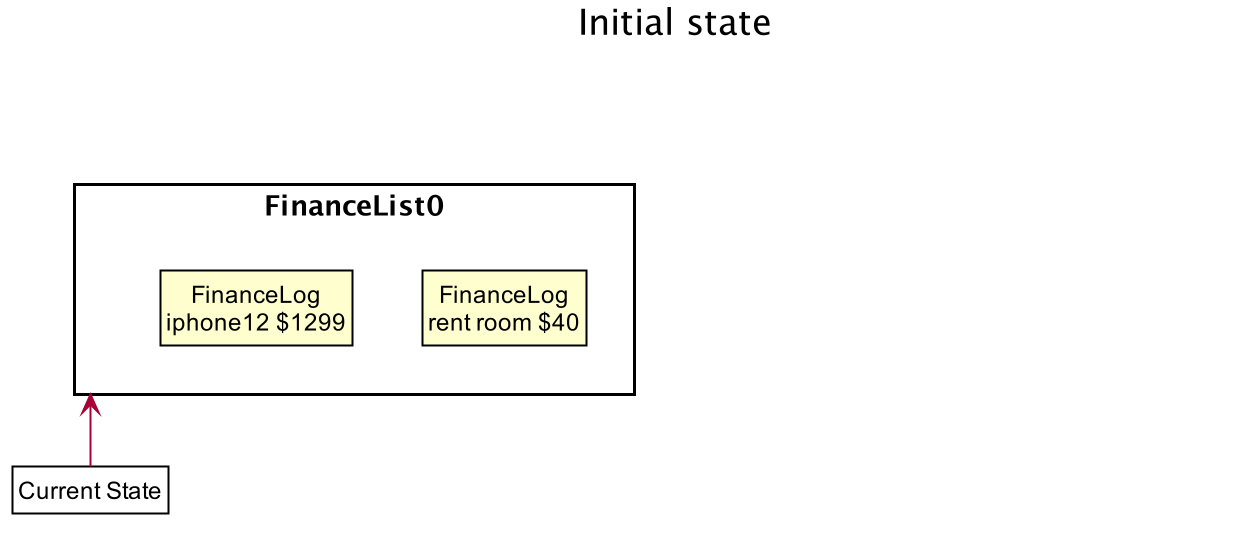

The diagram above was rendered by PlantUML. Its source (embedded in the PNG):
@startuml





skinparam BackgroundColor #FFFFFFF

skinparam Shadowing false

skinparam Class {
    FontColor #FFFFFF
    BorderThickness 1
    BorderColor #FFFFFF
    StereotypeFontColor #FFFFFF
    FontName Arial
}

skinparam Actor {
    BorderColor #000000
    Color #000000
    FontName Arial
}

skinparam Sequence {
    MessageAlign center
    BoxFontSize 15
    BoxPadding 0
    BoxFontColor #FFFFFF
    FontName Arial
}

skinparam Participant {
    FontColor #FFFFFFF
    Padding 20
}

skinparam MinClassWidth 50
skinparam ParticipantPadding 10
skinparam Shadowing false
skinparam DefaultTextAlignment center
skinparam packageStyle Rectangle

hide footbox
hide members
hide circle
skinparam ClassFontColor #000000
skinparam ClassBorderColor #000000

title Initial state

package FinanceList0 {
    class State2 as "FinanceLog\nrent room $40"
    class State1 as "FinanceLog\niphone12 $1299"
}
package FinanceList1 {
    class State3 as "FinanceLog\niphone12 $1299"
    class State4 as "FinanceLog\nrent field $50"
}
hide FinanceList1

FinanceList0 -left->FinanceList1


class Pointer as "Current State" #FFFFF
Pointer -up-> FinanceList0


@enduml